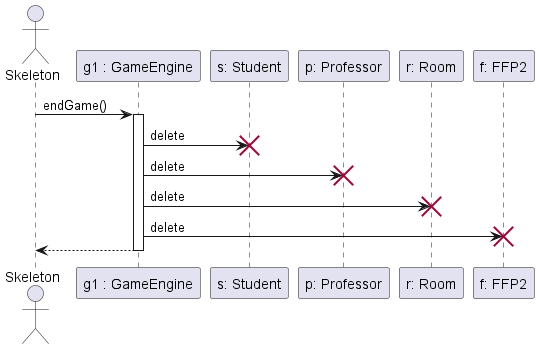

The diagram above was rendered by PlantUML. Its source (embedded in the PNG):
@startuml kilépés

actor Skeleton as sk

participant "g1 : GameEngine" as g
participant "s: Student" as s
participant "p: Professor" as p
participant "r: Room" as r
participant "f: FFP2" as f

sk->g ++: endGame()

g -> s !!: delete
g -> p !!: delete
g -> r !!: delete
g -> f !!: delete

g-->sk --:
@enduml